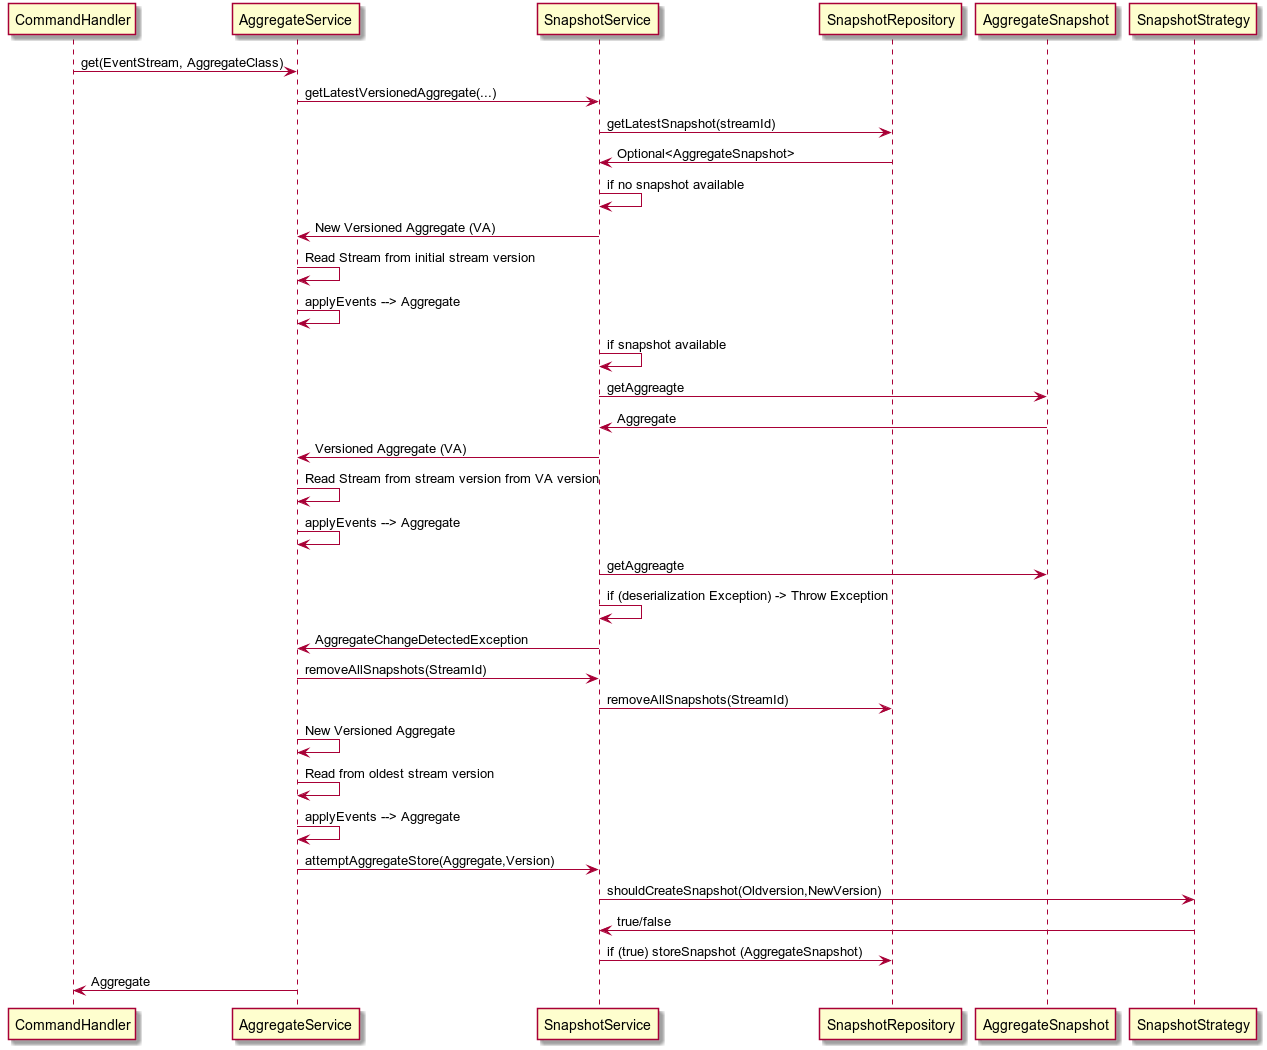

The diagram above was rendered by PlantUML. Its source (embedded in the PNG):
@startuml
CommandHandler -> AggregateService: get(EventStream, AggregateClass)
AggregateService -> SnapshotService: getLatestVersionedAggregate(...)
SnapshotService -> SnapshotRepository: getLatestSnapshot(streamId)
SnapshotService <-  SnapshotRepository: Optional<AggregateSnapshot>
SnapshotService <-  SnapshotService: if no snapshot available
AggregateService <-  SnapshotService:  New Versioned Aggregate (VA)
AggregateService <-  AggregateService: Read Stream from initial stream version
AggregateService <-  AggregateService: applyEvents --> Aggregate
SnapshotService <-  SnapshotService: if snapshot available
SnapshotService ->  AggregateSnapshot: getAggreagte
SnapshotService <-  AggregateSnapshot: Aggregate
AggregateService <-  SnapshotService: Versioned Aggregate (VA)
AggregateService <-  AggregateService: Read Stream from stream version from VA version
AggregateService <-  AggregateService: applyEvents --> Aggregate
SnapshotService ->  AggregateSnapshot: getAggreagte
SnapshotService <-  SnapshotService: if (deserialization Exception) -> Throw Exception
AggregateService <-  SnapshotService: AggregateChangeDetectedException
AggregateService -> SnapshotService: removeAllSnapshots(StreamId)
SnapshotService -> SnapshotRepository: removeAllSnapshots(StreamId)
AggregateService <- AggregateService: New Versioned Aggregate
AggregateService <-  AggregateService: Read from oldest stream version
AggregateService <-  AggregateService: applyEvents --> Aggregate
AggregateService -> SnapshotService: attemptAggregateStore(Aggregate,Version)
SnapshotService -> SnapshotStrategy: shouldCreateSnapshot(Oldversion,NewVersion)
SnapshotService <- SnapshotStrategy: true/false
SnapshotService ->  SnapshotRepository: if (true) storeSnapshot (AggregateSnapshot)
CommandHandler <-  AggregateService: Aggregate
@enduml